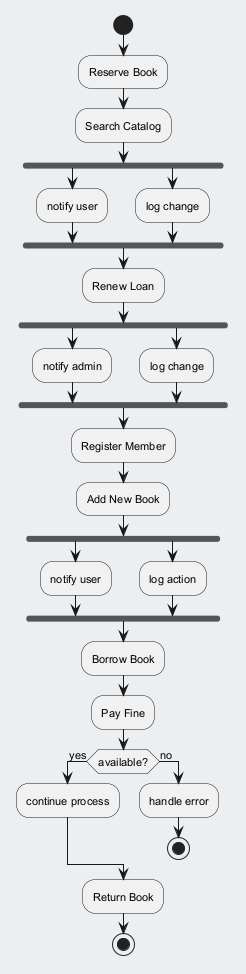

The diagram above was rendered by PlantUML. Its source (embedded in the PNG):
@startuml
skinparam backgroundColor #ECEFF1
skinparam classBackgroundColor #FFFFFF
skinparam classBorderColor #455A64
skinparam defaultFontSize 11
start
:Reserve Book;
:Search Catalog;
fork
:notify user;
fork again
:log change;
end fork
:Renew Loan;
fork
:notify admin;
fork again
:log change;
end fork
:Register Member;
:Add New Book;
fork
:notify user;
fork again
:log action;
end fork
:Borrow Book;
:Pay Fine;
if (available?) then (yes)
:continue process;
else (no)
:handle error;
stop
endif
:Return Book;
stop
@enduml